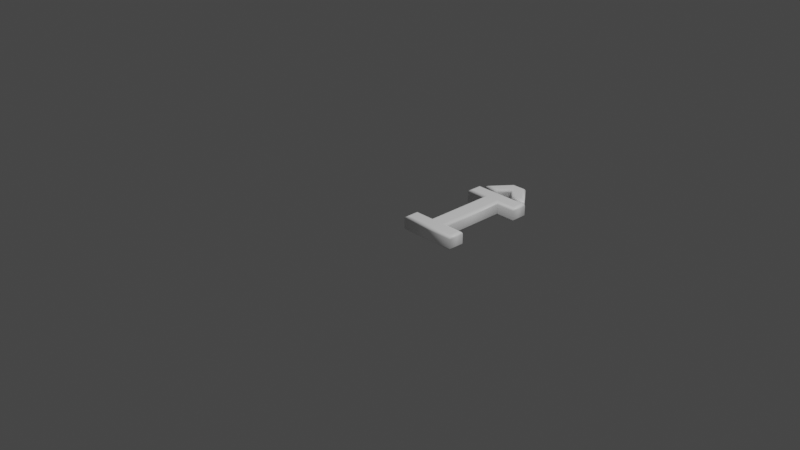 # Source: 206.blend  (saved by Blender 2.83.19; exported with 4.5.12 LTS)
import bpy
from mathutils import Matrix  # noqa: F401  (used for matrix-valued properties, if any)

bpy.ops.wm.read_factory_settings(use_empty=True)
scene = bpy.context.scene
scene.name = 'Scene'

# ---- collections
col_collection = bpy.data.collections.new('Collection'); scene.collection.children.link(col_collection)

# ---- materials (node trees are filled in below, after node groups)
mat_material = bpy.data.materials.new('Material')
mat_material.alpha_threshold = 0.0
mat_material.use_transparent_shadow = False
mat_material.line_color = (0.0, 0.0, 0.0, 1.0)

# ---- material node trees
mat_material.use_nodes = True; mat_material.node_tree.nodes.clear()
_N = mat_material.node_tree.nodes; _L = mat_material.node_tree.links
n0 = _N.new('ShaderNodeOutputMaterial'); n0.name = 'Material Output'; n0.location = (300, 300)
n1 = _N.new('ShaderNodeBsdfPrincipled'); n1.name = 'Principled BSDF'; n1.location = (10, 300)
n1.distribution = 'GGX'
n1.subsurface_method = 'BURLEY'
n1.inputs[0].default_value = (1.0, 1.0, 1.0, 1.0)
n1.inputs[2].default_value = 0.4
n1.inputs[3].default_value = 1.45
n1.inputs[27].default_value = (0.0, 0.0, 0.0, 1.0)
n1.inputs[28].default_value = 1.0
_L.new(n1.outputs[0], n0.inputs[0])
n0.is_active_output = True

# ---- world
world_world = bpy.data.worlds.new('World'); scene.world = world_world
world_world.use_nodes = True; world_world.node_tree.nodes.clear()
_N = world_world.node_tree.nodes; _L = world_world.node_tree.links
n0 = _N.new('ShaderNodeOutputWorld'); n0.name = 'World Output'; n0.location = (300, 300)
n1 = _N.new('ShaderNodeBackground'); n1.name = 'Background'; n1.location = (10, 300)
n1.inputs[0].default_value = (0.05088, 0.05088, 0.05088, 1.0)
_L.new(n1.outputs[0], n0.inputs[0])
n0.is_active_output = True
world_world.color = (0.05088, 0.05088, 0.05088)
world_world.use_sun_shadow = False
world_world.sun_shadow_jitter_overblur = 0.0

# ---- cameras
cam_camera = bpy.data.cameras.new('Camera')
cam_camera.clip_end = 100.0
cam_camera.ortho_scale = 7.314

# ---- lights
light_light = bpy.data.lights.new('Light', 'POINT')
light_light.transmission_factor = 0.0
light_light.energy = 1000.0
light_light.shadow_soft_size = 0.1
light_light.shadow_maximum_resolution = 0.006
light_light.use_absolute_resolution = True

# ---- meshes
me_206 = bpy.data.meshes.new('206')
me_206.from_pydata([(0.2165, 1.138, 0.08), (0.3634, 1.323, 0.08), (0.495, 1.323, 0.08), (0.6418, 1.138, 0.08), (0.5444, 1.138, 0.08), (0.4288, 1.262, 0.08), (0.314, 1.138, 0.08), (0.1399, 0.921, 0.08), (0.1399, 1.039, 0.08), (0.717, 1.039, 0.08), (0.717, 0.921, 0.08), (0.4991, 0.921, 0.08), (0.4991, 0.1183, 0.08), (0.717, 0.1183, 0.08), (0.717, 1.311e-09, 0.08), (0.1399, 1.311e-09, 0.08), (0.1399, 0.1183, 0.08), (0.3578, 0.1183, 0.08), (0.3578, 0.921, 0.08), (0.2165, 1.138, -0.08), (0.3634, 1.323, -0.08), (0.495, 1.323, -0.08), (0.6418, 1.138, -0.08), (0.5444, 1.138, -0.08), (0.4288, 1.262, -0.08), (0.314, 1.138, -0.08), (0.1399, 0.921, -0.08), (0.1399, 1.039, -0.08), (0.717, 1.039, -0.08), (0.717, 0.921, -0.08), (0.4991, 0.921, -0.08), (0.4991, 0.1183, -0.08), (0.717, 0.1183, -0.08), (0.717, -3.577e-10, -0.08), (0.1399, -3.577e-10, -0.08), (0.1399, 0.1183, -0.08), (0.3578, 0.1183, -0.08), (0.3578, 0.921, -0.08), (0.1399, 0.921, -0.08), (0.1284, 0.9095, -0.07772), (0.1187, 0.8998, -0.07121), (0.1122, 0.8933, -0.06148), (0.1099, 0.891, -0.05), (0.1099, 0.891, 0.05), (0.1122, 0.8933, 0.06148), (0.1187, 0.8998, 0.07121), (0.1284, 0.9095, 0.07772), (0.1399, 0.921, 0.08), (0.1399, 1.039, -0.08), (0.1284, 1.051, -0.07772), (0.1187, 1.061, -0.07121), (0.1122, 1.067, -0.06148), (0.1099, 1.069, -0.05), (0.1099, 1.069, 0.05), (0.1122, 1.067, 0.06148), (0.1187, 1.061, 0.07121), (0.1284, 1.051, 0.07772), (0.1399, 1.039, 0.08), (0.717, 1.039, -0.08), (0.7285, 1.051, -0.07772), (0.7382, 1.061, -0.07121), (0.7447, 1.067, -0.06148), (0.747, 1.069, -0.05), (0.747, 1.069, 0.05), (0.7447, 1.067, 0.06148), (0.7382, 1.061, 0.07121), (0.7285, 1.051, 0.07772), (0.717, 1.039, 0.08), (0.717, 0.921, -0.08), (0.7285, 0.9095, -0.07772), (0.7382, 0.8998, -0.07121), (0.7447, 0.8933, -0.06148), (0.747, 0.891, -0.05), (0.747, 0.891, 0.05), (0.7447, 0.8933, 0.06148), (0.7382, 0.8998, 0.07121), (0.7285, 0.9095, 0.07772), (0.717, 0.921, 0.08), (0.4991, 0.921, -0.08), (0.5106, 0.9095, -0.07772), (0.5203, 0.8998, -0.07121), (0.5268, 0.8933, -0.06148), (0.5291, 0.891, -0.05), (0.5291, 0.891, 0.05), (0.5268, 0.8933, 0.06148), (0.5203, 0.8998, 0.07121), (0.5106, 0.9095, 0.07772), (0.4991, 0.921, 0.08), (0.4991, 0.1183, -0.08), (0.5106, 0.1298, -0.07772), (0.5203, 0.1396, -0.07121), (0.5268, 0.1461, -0.06148), (0.5291, 0.1483, -0.05), (0.5291, 0.1483, 0.05), (0.5268, 0.1461, 0.06148), (0.5203, 0.1396, 0.07121), (0.5106, 0.1298, 0.07772), (0.4991, 0.1183, 0.08), (0.717, 0.1183, -0.08), (0.7285, 0.1298, -0.07772), (0.7382, 0.1396, -0.07121), (0.7447, 0.1461, -0.06148), (0.747, 0.1483, -0.05), (0.747, 0.1483, 0.05), (0.7447, 0.1461, 0.06148), (0.7382, 0.1396, 0.07121), (0.7285, 0.1298, 0.07772), (0.717, 0.1183, 0.08), (0.717, -3.577e-10, -0.08), (0.7285, -0.01148, -0.07772), (0.7382, -0.02121, -0.07121), (0.7447, -0.02772, -0.06148), (0.747, -0.03, -0.05), (0.747, -0.03, 0.05), (0.7447, -0.02772, 0.06148), (0.7382, -0.02121, 0.07121), (0.7285, -0.01148, 0.07772), (0.717, 1.311e-09, 0.08), (0.1399, -3.577e-10, -0.08), (0.1284, -0.01148, -0.07772), (0.1187, -0.02121, -0.07121), (0.1122, -0.02772, -0.06148), (0.1099, -0.03, -0.05), (0.1099, -0.03, 0.05), (0.1122, -0.02772, 0.06148), (0.1187, -0.02121, 0.07121), (0.1284, -0.01148, 0.07772), (0.1399, 1.311e-09, 0.08), (0.1399, 0.1183, -0.08), (0.1284, 0.1298, -0.07772), (0.1187, 0.1396, -0.07121), (0.1122, 0.1461, -0.06148), (0.1099, 0.1483, -0.05), (0.1099, 0.1483, 0.05), (0.1122, 0.1461, 0.06148), (0.1187, 0.1396, 0.07121), (0.1284, 0.1298, 0.07772), (0.1399, 0.1183, 0.08), (0.3578, 0.1183, -0.08), (0.3463, 0.1298, -0.07772), (0.3366, 0.1396, -0.07121), (0.3301, 0.1461, -0.06148), (0.3278, 0.1483, -0.05), (0.3278, 0.1483, 0.05), (0.3301, 0.1461, 0.06148), (0.3366, 0.1396, 0.07121), (0.3463, 0.1298, 0.07772), (0.3578, 0.1183, 0.08), (0.3578, 0.921, -0.08), (0.3463, 0.9095, -0.07772), (0.3366, 0.8998, -0.07121), (0.3301, 0.8933, -0.06148), (0.3278, 0.891, -0.05), (0.3278, 0.891, 0.05), (0.3301, 0.8933, 0.06148), (0.3366, 0.8998, 0.07121), (0.3463, 0.9095, 0.07772), (0.3578, 0.921, 0.08), (0.2165, 1.138, -0.08), (0.1927, 1.127, -0.07772), (0.1726, 1.117, -0.07121), (0.1591, 1.11, -0.06148), (0.1544, 1.108, -0.05), (0.1544, 1.108, 0.05), (0.1591, 1.11, 0.06148), (0.1726, 1.117, 0.07121), (0.1927, 1.127, 0.07772), (0.2165, 1.138, 0.08), (0.3634, 1.323, -0.08), (0.3578, 1.335, -0.07772), (0.3531, 1.345, -0.07121), (0.35, 1.351, -0.06148), (0.3489, 1.353, -0.05), (0.3489, 1.353, 0.05), (0.35, 1.351, 0.06148), (0.3531, 1.345, 0.07121), (0.3578, 1.335, 0.07772), (0.3634, 1.323, 0.08), (0.495, 1.323, -0.08), (0.5005, 1.335, -0.07772), (0.5052, 1.345, -0.07121), (0.5083, 1.351, -0.06148), (0.5094, 1.353, -0.05), (0.5094, 1.353, 0.05), (0.5083, 1.351, 0.06148), (0.5052, 1.345, 0.07121), (0.5005, 1.335, 0.07772), (0.495, 1.323, 0.08), (0.6418, 1.138, -0.08), (0.6656, 1.127, -0.07772), (0.6857, 1.117, -0.07121), (0.6992, 1.11, -0.06148), (0.7039, 1.108, -0.05), (0.7039, 1.108, 0.05), (0.6992, 1.11, 0.06148), (0.6857, 1.117, 0.07121), (0.6656, 1.127, 0.07772), (0.6418, 1.138, 0.08), (0.5444, 1.138, -0.08), (0.5394, 1.127, -0.07772), (0.5352, 1.117, -0.07121), (0.5323, 1.11, -0.06148), (0.5313, 1.108, -0.05), (0.5313, 1.108, 0.05), (0.5323, 1.11, 0.06148), (0.5352, 1.117, 0.07121), (0.5394, 1.127, 0.07772), (0.5444, 1.138, 0.08), (0.4288, 1.262, -0.08), (0.4288, 1.245, -0.07772), (0.4289, 1.231, -0.07121), (0.4289, 1.221, -0.06148), (0.4289, 1.218, -0.05), (0.4289, 1.218, 0.05), (0.4289, 1.221, 0.06148), (0.4289, 1.231, 0.07121), (0.4288, 1.245, 0.07772), (0.4288, 1.262, 0.08), (0.314, 1.138, -0.08), (0.319, 1.127, -0.07772), (0.3232, 1.117, -0.07121), (0.3261, 1.11, -0.06148), (0.3271, 1.108, -0.05), (0.3271, 1.108, 0.05), (0.3261, 1.11, 0.06148), (0.3232, 1.117, 0.07121), (0.319, 1.127, 0.07772), (0.314, 1.138, 0.08)], [], [(7, 9, 8), (7, 10, 9), (18, 10, 7), (17, 11, 18), (11, 10, 18), (17, 12, 11), (15, 17, 16), (15, 12, 17), (15, 13, 12), (15, 14, 13), (0, 2, 1), (0, 5, 2), (5, 3, 2), (0, 6, 5), (4, 3, 5), (28, 26, 27), (29, 26, 28), (29, 37, 26), (30, 36, 37), (29, 30, 37), (31, 36, 30), (36, 34, 35), (31, 34, 36), (32, 34, 31), (33, 34, 32), (21, 19, 20), (24, 19, 21), (22, 24, 21), (25, 19, 24), (22, 23, 24), (39, 49, 48, 38), (40, 50, 49, 39), (41, 51, 50, 40), (42, 52, 51, 41), (43, 53, 52, 42), (44, 54, 53, 43), (45, 55, 54, 44), (46, 56, 55, 45), (47, 57, 56, 46), (49, 59, 58, 48), (50, 60, 59, 49), (51, 61, 60, 50), (52, 62, 61, 51), (53, 63, 62, 52), (54, 64, 63, 53), (55, 65, 64, 54), (56, 66, 65, 55), (57, 67, 66, 56), (59, 69, 68, 58), (60, 70, 69, 59), (61, 71, 70, 60), (62, 72, 71, 61), (63, 73, 72, 62), (64, 74, 73, 63), (65, 75, 74, 64), (66, 76, 75, 65), (67, 77, 76, 66), (69, 79, 78, 68), (70, 80, 79, 69), (71, 81, 80, 70), (72, 82, 81, 71), (73, 83, 82, 72), (74, 84, 83, 73), (75, 85, 84, 74), (76, 86, 85, 75), (77, 87, 86, 76), (79, 89, 88, 78), (80, 90, 89, 79), (81, 91, 90, 80), (82, 92, 91, 81), (83, 93, 92, 82), (84, 94, 93, 83), (85, 95, 94, 84), (86, 96, 95, 85), (87, 97, 96, 86), (89, 99, 98, 88), (90, 100, 99, 89), (91, 101, 100, 90), (92, 102, 101, 91), (93, 103, 102, 92), (94, 104, 103, 93), (95, 105, 104, 94), (96, 106, 105, 95), (97, 107, 106, 96), (99, 109, 108, 98), (100, 110, 109, 99), (101, 111, 110, 100), (102, 112, 111, 101), (103, 113, 112, 102), (104, 114, 113, 103), (105, 115, 114, 104), (106, 116, 115, 105), (107, 117, 116, 106), (109, 119, 118, 108), (110, 120, 119, 109), (111, 121, 120, 110), (112, 122, 121, 111), (113, 123, 122, 112), (114, 124, 123, 113), (115, 125, 124, 114), (116, 126, 125, 115), (117, 127, 126, 116), (119, 129, 128, 118), (120, 130, 129, 119), (121, 131, 130, 120), (122, 132, 131, 121), (123, 133, 132, 122), (124, 134, 133, 123), (125, 135, 134, 124), (126, 136, 135, 125), (127, 137, 136, 126), (129, 139, 138, 128), (130, 140, 139, 129), (131, 141, 140, 130), (132, 142, 141, 131), (133, 143, 142, 132), (134, 144, 143, 133), (135, 145, 144, 134), (136, 146, 145, 135), (137, 147, 146, 136), (139, 149, 148, 138), (140, 150, 149, 139), (141, 151, 150, 140), (142, 152, 151, 141), (143, 153, 152, 142), (144, 154, 153, 143), (145, 155, 154, 144), (146, 156, 155, 145), (147, 157, 156, 146), (149, 39, 38, 148), (150, 40, 39, 149), (151, 41, 40, 150), (152, 42, 41, 151), (153, 43, 42, 152), (154, 44, 43, 153), (155, 45, 44, 154), (156, 46, 45, 155), (157, 47, 46, 156), (159, 169, 168, 158), (160, 170, 169, 159), (161, 171, 170, 160), (162, 172, 171, 161), (163, 173, 172, 162), (164, 174, 173, 163), (165, 175, 174, 164), (166, 176, 175, 165), (167, 177, 176, 166), (169, 179, 178, 168), (170, 180, 179, 169), (171, 181, 180, 170), (172, 182, 181, 171), (173, 183, 182, 172), (174, 184, 183, 173), (175, 185, 184, 174), (176, 186, 185, 175), (177, 187, 186, 176), (179, 189, 188, 178), (180, 190, 189, 179), (181, 191, 190, 180), (182, 192, 191, 181), (183, 193, 192, 182), (184, 194, 193, 183), (185, 195, 194, 184), (186, 196, 195, 185), (187, 197, 196, 186), (189, 199, 198, 188), (190, 200, 199, 189), (191, 201, 200, 190), (192, 202, 201, 191), (193, 203, 202, 192), (194, 204, 203, 193), (195, 205, 204, 194), (196, 206, 205, 195), (197, 207, 206, 196), (199, 209, 208, 198), (200, 210, 209, 199), (201, 211, 210, 200), (202, 212, 211, 201), (203, 213, 212, 202), (204, 214, 213, 203), (205, 215, 214, 204), (206, 216, 215, 205), (207, 217, 216, 206), (209, 219, 218, 208), (210, 220, 219, 209), (211, 221, 220, 210), (212, 222, 221, 211), (213, 223, 222, 212), (214, 224, 223, 213), (215, 225, 224, 214), (216, 226, 225, 215), (217, 227, 226, 216), (219, 159, 158, 218), (220, 160, 159, 219), (221, 161, 160, 220), (222, 162, 161, 221), (223, 163, 162, 222), (224, 164, 163, 223), (225, 165, 164, 224), (226, 166, 165, 225), (227, 167, 166, 226)])
me_206.polygons.foreach_set('use_smooth', [0, 0, 0, 0, 0, 0, 0, 0, 0, 0, 0, 0, 0, 0, 0, 0, 0, 0, 0, 0, 0, 0, 0, 0, 0, 0, 0, 0, 0, 0, 1, 1, 1, 1, 1, 1, 1, 1, 1, 1, 1, 1, 1, 1, 1, 1, 1, 1, 1, 1, 1, 1, 1, 1, 1, 1, 1, 1, 1, 1, 1, 1, 1, 1, 1, 1, 1, 1, 1, 1, 1, 1, 1, 1, 1, 1, 1, 1, 1, 1, 1, 1, 1, 1, 1, 1, 1, 1, 1, 1, 1, 1, 1, 1, 1, 1, 1, 1, 1, 1, 1, 1, 1, 1, 1, 1, 1, 1, 1, 1, 1, 1, 1, 1, 1, 1, 1, 1, 1, 1, 1, 1, 1, 1, 1, 1, 1, 1, 1, 1, 1, 1, 1, 1, 1, 1, 1, 1, 1, 1, 1, 1, 1, 1, 1, 1, 1, 1, 1, 1, 1, 1, 1, 1, 1, 1, 1, 1, 1, 1, 1, 1, 1, 1, 1, 1, 1, 1, 1, 1, 1, 1, 1, 1, 1, 1, 1, 1, 1, 1, 1, 1, 1, 1, 1, 1, 1, 1, 1, 1, 1, 1, 1, 1, 1, 1, 1, 1, 1, 1, 1])
_uv = me_206.uv_layers.new(name='UVMap')
_uv.uv.foreach_set('vector', [0.6266, 0.05121, 0.3741, 0.01761, 0.623, 0.0001648, 0.6266, 0.05121, 0.3777, 0.06865, 0.3741, 0.01761, 0.5022, 0.06102, 0.3777, 0.06865, 0.6266, 0.05121, 0.527, 0.4145, 0.44, 0.06538, 0.5022, 0.06102, 0.44, 0.06538, 0.3777, 0.06865, 0.5022, 0.06102, 0.527, 0.4145, 0.4648, 0.4189, 0.44, 0.06538, 0.6266, 0.4599, 0.527, 0.4145, 0.623, 0.4078, 0.6266, 0.4599, 0.4648, 0.4189, 0.527, 0.4145, 0.6266, 0.4599, 0.3688, 0.4256, 0.4648, 0.4189, 0.6266, 0.4599, 0.3725, 0.4777, 0.3688, 0.4256, 0.7084, 0.0001648, 0.6269, 0.1226, 0.6269, 0.06476, 0.7084, 0.0001648, 0.6539, 0.09354, 0.6269, 0.1226, 0.6539, 0.09354, 0.7084, 0.1872, 0.6269, 0.1226, 0.7084, 0.0001648, 0.7084, 0.04302, 0.6539, 0.09354, 0.7084, 0.1444, 0.7084, 0.1872, 0.6539, 0.09354, 0.6649, 0.478, 0.7326, 0.9461, 0.6378, 0.9405, 0.7597, 0.4836, 0.7326, 0.9461, 0.6649, 0.478, 0.7597, 0.4836, 0.7407, 0.9465, 0.7326, 0.9461, 0.7488, 0.9468, 0.7392, 0.9924, 0.7407, 0.9465, 0.7597, 0.4836, 0.7488, 0.9468, 0.7407, 0.9465, 0.7472, 0.9927, 0.7392, 0.9924, 0.7488, 0.9468, 0.7392, 0.9924, 0.7265, 0.9987, 0.7267, 0.992, 0.7472, 0.9927, 0.7265, 0.9987, 0.7392, 0.9924, 0.7597, 0.9931, 0.7265, 0.9987, 0.7472, 0.9927, 0.7595, 0.9998, 0.7265, 0.9987, 0.7597, 0.9931, 0.6269, 0.2521, 0.7084, 0.3746, 0.6269, 0.31, 0.6539, 0.2812, 0.7084, 0.3746, 0.6269, 0.2521, 0.7084, 0.1876, 0.6539, 0.2812, 0.6269, 0.2521, 0.7084, 0.3317, 0.7084, 0.3746, 0.6539, 0.2812, 0.7084, 0.1876, 0.7084, 0.2304, 0.6539, 0.2812, 0.2984, 0.5877, 0.2914, 0.596, 0.2925, 0.5958, 0.2965, 0.5881, 0.3002, 0.5875, 0.2914, 0.5984, 0.2914, 0.596, 0.2984, 0.5877, 0.3021, 0.5873, 0.2916, 0.6007, 0.2914, 0.5984, 0.3002, 0.5875, 0.3041, 0.5871, 0.292, 0.6031, 0.2916, 0.6007, 0.3021, 0.5873, 0.3202, 0.5934, 0.3028, 0.6199, 0.292, 0.6031, 0.3041, 0.5871, 0.3223, 0.5945, 0.3044, 0.6228, 0.3028, 0.6199, 0.3202, 0.5934, 0.3243, 0.5958, 0.3063, 0.6258, 0.3044, 0.6228, 0.3223, 0.5945, 0.3265, 0.5972, 0.3084, 0.6289, 0.3063, 0.6258, 0.3243, 0.5958, 0.3291, 0.599, 0.3107, 0.6324, 0.3084, 0.6289, 0.3265, 0.5972, 0.2914, 0.596, 0.1148, 0.615, 0.1157, 0.6121, 0.2925, 0.5958, 0.2914, 0.5984, 0.1141, 0.618, 0.1148, 0.615, 0.2914, 0.596, 0.2916, 0.6007, 0.1133, 0.6211, 0.1141, 0.618, 0.2914, 0.5984, 0.292, 0.6031, 0.1126, 0.6243, 0.1133, 0.6211, 0.2916, 0.6007, 0.3028, 0.6199, 0.1079, 0.6398, 0.1126, 0.6243, 0.292, 0.6031, 0.3044, 0.6228, 0.1069, 0.6437, 0.1079, 0.6398, 0.3028, 0.6199, 0.3063, 0.6258, 0.1056, 0.6478, 0.1069, 0.6437, 0.3044, 0.6228, 0.3084, 0.6289, 0.104, 0.6522, 0.1056, 0.6478, 0.3063, 0.6258, 0.3107, 0.6324, 0.1019, 0.6571, 0.104, 0.6522, 0.3084, 0.6289, 0.1148, 0.615, 0.09736, 0.5915, 0.1009, 0.5919, 0.1157, 0.6121, 0.1141, 0.618, 0.09391, 0.5913, 0.09736, 0.5915, 0.1148, 0.615, 0.1133, 0.6211, 0.09044, 0.5914, 0.09391, 0.5913, 0.1141, 0.618, 0.1126, 0.6243, 0.0867, 0.5916, 0.09044, 0.5914, 0.1133, 0.6211, 0.1079, 0.6398, 0.06955, 0.6069, 0.0867, 0.5916, 0.1126, 0.6243, 0.1069, 0.6437, 0.06623, 0.6092, 0.06955, 0.6069, 0.1079, 0.6398, 0.1056, 0.6478, 0.06254, 0.612, 0.06623, 0.6092, 0.1069, 0.6437, 0.104, 0.6522, 0.05827, 0.6153, 0.06254, 0.612, 0.1056, 0.6478, 0.1019, 0.6571, 0.05311, 0.6194, 0.05827, 0.6153, 0.104, 0.6522, 0.09736, 0.5915, 0.1521, 0.56, 0.1571, 0.5635, 0.1009, 0.5919, 0.09391, 0.5913, 0.147, 0.5568, 0.1521, 0.56, 0.09736, 0.5915, 0.09044, 0.5914, 0.1419, 0.5539, 0.147, 0.5568, 0.09391, 0.5913, 0.0867, 0.5916, 0.1366, 0.5513, 0.1419, 0.5539, 0.09044, 0.5914, 0.06955, 0.6069, 0.03162, 0.5022, 0.1366, 0.5513, 0.0867, 0.5916, 0.06623, 0.6092, 0.02366, 0.5037, 0.03162, 0.5022, 0.06955, 0.6069, 0.06254, 0.612, 0.01564, 0.5051, 0.02366, 0.5037, 0.06623, 0.6092, 0.05827, 0.6153, 0.007748, 0.5065, 0.01564, 0.5051, 0.06254, 0.612, 0.05311, 0.6194, 0.0001648, 0.5078, 0.007748, 0.5065, 0.05827, 0.6153, 0.1521, 0.56, 0.1725, 0.1291, 0.1789, 0.128, 0.1571, 0.5635, 0.147, 0.5568, 0.1659, 0.13, 0.1725, 0.1291, 0.1521, 0.56, 0.1419, 0.5539, 0.1593, 0.1308, 0.1659, 0.13, 0.147, 0.5568, 0.1366, 0.5513, 0.1528, 0.1314, 0.1593, 0.1308, 0.1419, 0.5539, 0.03162, 0.5022, 0.06279, 0.08236, 0.1528, 0.1314, 0.1366, 0.5513, 0.02366, 0.5037, 0.05704, 0.07984, 0.06279, 0.08236, 0.03162, 0.5022, 0.01564, 0.5051, 0.0514, 0.07707, 0.05704, 0.07984, 0.02366, 0.5037, 0.007748, 0.5065, 0.04582, 0.07418, 0.0514, 0.07707, 0.01564, 0.5051, 0.0001648, 0.5078, 0.04041, 0.0713, 0.04582, 0.07418, 0.007748, 0.5065, 0.1725, 0.1291, 0.1392, 0.05075, 0.142, 0.05108, 0.1789, 0.128, 0.1659, 0.13, 0.1366, 0.05032, 0.1392, 0.05075, 0.1725, 0.1291, 0.1593, 0.1308, 0.1341, 0.04981, 0.1366, 0.05032, 0.1659, 0.13, 0.1528, 0.1314, 0.1316, 0.04926, 0.1341, 0.04981, 0.1593, 0.1308, 0.06279, 0.08236, 0.1168, 0.03413, 0.1316, 0.04926, 0.1528, 0.1314, 0.05704, 0.07984, 0.1152, 0.03192, 0.1168, 0.03413, 0.06279, 0.08236, 0.0514, 0.07707, 0.1136, 0.0296, 0.1152, 0.03192, 0.05704, 0.07984, 0.04582, 0.07418, 0.1119, 0.02694, 0.1136, 0.0296, 0.0514, 0.07707, 0.04041, 0.0713, 0.1101, 0.0237, 0.1119, 0.02694, 0.04582, 0.07418, 0.1392, 0.05075, 0.1549, 0.03462, 0.1557, 0.03673, 0.142, 0.05108, 0.1366, 0.05032, 0.1541, 0.03258, 0.1549, 0.03462, 0.1392, 0.05075, 0.1341, 0.04981, 0.1532, 0.03052, 0.1541, 0.03258, 0.1366, 0.05032, 0.1316, 0.04926, 0.1523, 0.02846, 0.1532, 0.03052, 0.1341, 0.04981, 0.1168, 0.03413, 0.1457, 0.01434, 0.1523, 0.02846, 0.1316, 0.04926, 0.1152, 0.03192, 0.1449, 0.01191, 0.1457, 0.01434, 0.1168, 0.03413, 0.1136, 0.0296, 0.144, 0.009334, 0.1449, 0.01191, 0.1152, 0.03192, 0.1119, 0.02694, 0.1431, 0.006585, 0.144, 0.009334, 0.1136, 0.0296, 0.1101, 0.0237, 0.1421, 0.003576, 0.1431, 0.006585, 0.1119, 0.02694, 0.1549, 0.03462, 0.2621, 0.02852, 0.2613, 0.03042, 0.1557, 0.03673, 0.1541, 0.03258, 0.2628, 0.02665, 0.2621, 0.02852, 0.1549, 0.03462, 0.1532, 0.03052, 0.2636, 0.02471, 0.2628, 0.02665, 0.1541, 0.03258, 0.1523, 0.02846, 0.2643, 0.0227, 0.2636, 0.02471, 0.1532, 0.03052, 0.1457, 0.01434, 0.268, 0.01073, 0.2643, 0.0227, 0.1523, 0.02846, 0.1449, 0.01191, 0.2688, 0.008328, 0.268, 0.01073, 0.1457, 0.01434, 0.144, 0.009334, 0.2697, 0.005775, 0.2688, 0.008328, 0.1449, 0.01191, 0.1431, 0.006585, 0.2708, 0.003093, 0.2697, 0.005775, 0.144, 0.009334, 0.1421, 0.003576, 0.2721, 0.0001648, 0.2708, 0.003093, 0.1431, 0.006585, 0.2621, 0.02852, 0.2743, 0.04304, 0.2718, 0.04285, 0.2613, 0.03042, 0.2628, 0.02665, 0.2766, 0.0431, 0.2743, 0.04304, 0.2621, 0.02852, 0.2636, 0.02471, 0.279, 0.04305, 0.2766, 0.0431, 0.2628, 0.02665, 0.2643, 0.0227, 0.2815, 0.04291, 0.279, 0.04305, 0.2636, 0.02471, 0.268, 0.01073, 0.2944, 0.03185, 0.2815, 0.04291, 0.2643, 0.0227, 0.2688, 0.008328, 0.2965, 0.03004, 0.2944, 0.03185, 0.268, 0.01073, 0.2697, 0.005775, 0.2989, 0.02791, 0.2965, 0.03004, 0.2688, 0.008328, 0.2708, 0.003093, 0.3016, 0.02536, 0.2989, 0.02791, 0.2697, 0.005775, 0.2721, 0.0001648, 0.3047, 0.02214, 0.3016, 0.02536, 0.2708, 0.003093, 0.2743, 0.04304, 0.2294, 0.09025, 0.224, 0.08832, 0.2718, 0.04285, 0.2766, 0.0431, 0.2349, 0.09201, 0.2294, 0.09025, 0.2743, 0.04304, 0.279, 0.04305, 0.2403, 0.09352, 0.2349, 0.09201, 0.2766, 0.0431, 0.2815, 0.04291, 0.2457, 0.09471, 0.2403, 0.09352, 0.279, 0.04305, 0.2944, 0.03185, 0.3411, 0.111, 0.2457, 0.09471, 0.2815, 0.04291, 0.2965, 0.03004, 0.348, 0.109, 0.3411, 0.111, 0.2944, 0.03185, 0.2989, 0.02791, 0.355, 0.1068, 0.348, 0.109, 0.2965, 0.03004, 0.3016, 0.02536, 0.3618, 0.1046, 0.355, 0.1068, 0.2989, 0.02791, 0.3047, 0.02214, 0.3685, 0.1025, 0.3618, 0.1046, 0.3016, 0.02536, 0.2294, 0.09025, 0.2399, 0.5493, 0.2334, 0.5525, 0.224, 0.08832, 0.2349, 0.09201, 0.2461, 0.5465, 0.2399, 0.5493, 0.2294, 0.09025, 0.2403, 0.09352, 0.2522, 0.544, 0.2461, 0.5465, 0.2349, 0.09201, 0.2457, 0.09471, 0.2581, 0.542, 0.2522, 0.544, 0.2403, 0.09352, 0.3411, 0.111, 0.3482, 0.5385, 0.2581, 0.542, 0.2457, 0.09471, 0.348, 0.109, 0.3535, 0.5394, 0.3482, 0.5385, 0.3411, 0.111, 0.355, 0.1068, 0.3586, 0.5405, 0.3535, 0.5394, 0.348, 0.109, 0.3618, 0.1046, 0.3637, 0.5418, 0.3586, 0.5405, 0.355, 0.1068, 0.3685, 0.1025, 0.3685, 0.5432, 0.3637, 0.5418, 0.3618, 0.1046, 0.2399, 0.5493, 0.2984, 0.5877, 0.2965, 0.5881, 0.2334, 0.5525, 0.2461, 0.5465, 0.3002, 0.5875, 0.2984, 0.5877, 0.2399, 0.5493, 0.2522, 0.544, 0.3021, 0.5873, 0.3002, 0.5875, 0.2461, 0.5465, 0.2581, 0.542, 0.3041, 0.5871, 0.3021, 0.5873, 0.2522, 0.544, 0.3482, 0.5385, 0.3202, 0.5934, 0.3041, 0.5871, 0.2581, 0.542, 0.3535, 0.5394, 0.3223, 0.5945, 0.3202, 0.5934, 0.3482, 0.5385, 0.3586, 0.5405, 0.3243, 0.5958, 0.3223, 0.5945, 0.3535, 0.5394, 0.3637, 0.5418, 0.3265, 0.5972, 0.3243, 0.5958, 0.3586, 0.5405, 0.3685, 0.5432, 0.3291, 0.599, 0.3265, 0.5972, 0.3637, 0.5418, 0.5546, 0.5794, 0.4708, 0.4892, 0.4696, 0.478, 0.558, 0.5724, 0.5521, 0.584, 0.4719, 0.4995, 0.4708, 0.4892, 0.5546, 0.5794, 0.5502, 0.5874, 0.4729, 0.5088, 0.4719, 0.4995, 0.5521, 0.584, 0.5486, 0.5902, 0.4736, 0.5172, 0.4729, 0.5088, 0.5502, 0.5874, 0.5512, 0.5854, 0.4898, 0.5825, 0.4736, 0.5172, 0.5486, 0.5902, 0.5494, 0.5872, 0.491, 0.5856, 0.4898, 0.5825, 0.5512, 0.5854, 0.5475, 0.5889, 0.4921, 0.5884, 0.491, 0.5856, 0.5494, 0.5872, 0.5455, 0.5908, 0.4932, 0.5911, 0.4921, 0.5884, 0.5475, 0.5889, 0.5432, 0.5929, 0.4943, 0.5938, 0.4932, 0.5911, 0.5455, 0.5908, 0.4708, 0.4892, 0.3782, 0.5673, 0.3688, 0.5642, 0.4696, 0.478, 0.4719, 0.4995, 0.387, 0.5702, 0.3782, 0.5673, 0.4708, 0.4892, 0.4729, 0.5088, 0.3952, 0.5729, 0.387, 0.5702, 0.4719, 0.4995, 0.4736, 0.5172, 0.4029, 0.5753, 0.3952, 0.5729, 0.4729, 0.5088, 0.4898, 0.5825, 0.4585, 0.6093, 0.4029, 0.5753, 0.4736, 0.5172, 0.491, 0.5856, 0.4612, 0.6109, 0.4585, 0.6093, 0.4898, 0.5825, 0.4921, 0.5884, 0.4638, 0.6124, 0.4612, 0.6109, 0.491, 0.5856, 0.4932, 0.5911, 0.4662, 0.6139, 0.4638, 0.6124, 0.4921, 0.5884, 0.4943, 0.5938, 0.4687, 0.6155, 0.4662, 0.6139, 0.4932, 0.5911, 0.3782, 0.5673, 0.4418, 0.6683, 0.4342, 0.6697, 0.3688, 0.5642, 0.387, 0.5702, 0.447, 0.6671, 0.4418, 0.6683, 0.3782, 0.5673, 0.3952, 0.5729, 0.4511, 0.6661, 0.447, 0.6671, 0.387, 0.5702, 0.4029, 0.5753, 0.4545, 0.6652, 0.4511, 0.6661, 0.3952, 0.5729, 0.4585, 0.6093, 0.4501, 0.6689, 0.4545, 0.6652, 0.4029, 0.5753, 0.4612, 0.6109, 0.4522, 0.6674, 0.4501, 0.6689, 0.4585, 0.6093, 0.4638, 0.6124, 0.4543, 0.6659, 0.4522, 0.6674, 0.4612, 0.6109, 0.4662, 0.6139, 0.4565, 0.6642, 0.4543, 0.6659, 0.4638, 0.6124, 0.4687, 0.6155, 0.459, 0.6623, 0.4565, 0.6642, 0.4662, 0.6139, 0.4418, 0.6683, 0.429, 0.7461, 0.4172, 0.7544, 0.4342, 0.6697, 0.447, 0.6671, 0.4385, 0.7389, 0.429, 0.7461, 0.4418, 0.6683, 0.4511, 0.6661, 0.4463, 0.7326, 0.4385, 0.7389, 0.447, 0.6671, 0.4545, 0.6652, 0.4529, 0.7264, 0.4463, 0.7326, 0.4511, 0.6661, 0.4501, 0.6689, 0.4801, 0.6723, 0.4529, 0.7264, 0.4545, 0.6652, 0.4522, 0.6674, 0.479, 0.6694, 0.4801, 0.6723, 0.4501, 0.6689, 0.4543, 0.6659, 0.4778, 0.667, 0.479, 0.6694, 0.4522, 0.6674, 0.4565, 0.6642, 0.4766, 0.6646, 0.4778, 0.667, 0.4543, 0.6659, 0.459, 0.6623, 0.4752, 0.6623, 0.4766, 0.6646, 0.4565, 0.6642, 0.429, 0.7461, 0.6212, 0.8042, 0.6374, 0.8259, 0.4172, 0.7544, 0.4385, 0.7389, 0.606, 0.784, 0.6212, 0.8042, 0.429, 0.7461, 0.4463, 0.7326, 0.592, 0.7658, 0.606, 0.784, 0.4385, 0.7389, 0.4529, 0.7264, 0.5798, 0.7503, 0.592, 0.7658, 0.4463, 0.7326, 0.4801, 0.6723, 0.5089, 0.6368, 0.5798, 0.7503, 0.4529, 0.7264, 0.479, 0.6694, 0.5061, 0.6333, 0.5089, 0.6368, 0.4801, 0.6723, 0.4778, 0.667, 0.5032, 0.6299, 0.5061, 0.6333, 0.479, 0.6694, 0.4766, 0.6646, 0.5004, 0.6266, 0.5032, 0.6299, 0.4778, 0.667, 0.4752, 0.6623, 0.4979, 0.6235, 0.5004, 0.6266, 0.4766, 0.6646, 0.6212, 0.8042, 0.6261, 0.5876, 0.6374, 0.5794, 0.6374, 0.8259, 0.606, 0.784, 0.6163, 0.5941, 0.6261, 0.5876, 0.6212, 0.8042, 0.592, 0.7658, 0.6079, 0.5991, 0.6163, 0.5941, 0.606, 0.784, 0.5798, 0.7503, 0.5997, 0.6031, 0.6079, 0.5991, 0.592, 0.7658, 0.5089, 0.6368, 0.5491, 0.6151, 0.5997, 0.6031, 0.5798, 0.7503, 0.5061, 0.6333, 0.5466, 0.6135, 0.5491, 0.6151, 0.5089, 0.6368, 0.5032, 0.6299, 0.5444, 0.6119, 0.5466, 0.6135, 0.5061, 0.6333, 0.5004, 0.6266, 0.5423, 0.6103, 0.5444, 0.6119, 0.5032, 0.6299, 0.4979, 0.6235, 0.5403, 0.6085, 0.5423, 0.6103, 0.5004, 0.6266, 0.6261, 0.5876, 0.5546, 0.5794, 0.558, 0.5724, 0.6374, 0.5794, 0.6163, 0.5941, 0.5521, 0.584, 0.5546, 0.5794, 0.6261, 0.5876, 0.6079, 0.5991, 0.5502, 0.5874, 0.5521, 0.584, 0.6163, 0.5941, 0.5997, 0.6031, 0.5486, 0.5902, 0.5502, 0.5874, 0.6079, 0.5991, 0.5491, 0.6151, 0.5512, 0.5854, 0.5486, 0.5902, 0.5997, 0.6031, 0.5466, 0.6135, 0.5494, 0.5872, 0.5512, 0.5854, 0.5491, 0.6151, 0.5444, 0.6119, 0.5475, 0.5889, 0.5494, 0.5872, 0.5466, 0.6135, 0.5423, 0.6103, 0.5455, 0.5908, 0.5475, 0.5889, 0.5444, 0.6119, 0.5403, 0.6085, 0.5432, 0.5929, 0.5455, 0.5908, 0.5423, 0.6103])
me_206.materials.append(mat_material)
me_206.use_remesh_fix_poles = True
me_206.use_remesh_preserve_attributes = False
me_206.use_mirror_vertex_groups = False
me_206.update()

# ---- objects
ob_light = bpy.data.objects.new('Light', light_light)
ob_camera = bpy.data.objects.new('Camera', cam_camera)
ob_206 = bpy.data.objects.new('206', me_206)

# ---- transforms, parenting, visibility, modifiers, constraints
ob_light.location = (4.076, 1.005, 5.904)
ob_light.rotation_euler = (0.6503, 0.05522, 1.866)
ob_light.lock_rotations_4d = False
ob_light.empty_display_type = 'ARROWS'
ob_light.color = (0.0, 0.0, 0.0, 0.0)
ob_light.lineart.crease_threshold = 0.0
ob_camera.location = (7.359, -6.926, 4.958)
ob_camera.rotation_euler = (1.109, 0.0, 0.8149)
ob_camera.lock_rotations_4d = False
ob_camera.empty_display_type = 'ARROWS'
ob_camera.color = (0.0, 0.0, 0.0, 0.0)
ob_camera.display_type = 'WIRE'
ob_camera.lineart.crease_threshold = 0.0
ob_206.location = (0.0, 0.0, 0.0)
ob_206.lineart.crease_threshold = 0.0

# ---- collection membership
col_collection.objects.link(ob_light)
col_collection.objects.link(ob_camera)
col_collection.objects.link(ob_206)

# ---- scene / render settings (as saved in the file)
scene.camera = ob_camera
scene.frame_start = 1; scene.frame_end = 250; scene.frame_set(1)
scene.render.engine = 'BLENDER_EEVEE_NEXT'
scene.cycles.use_denoising = False
scene.cycles.samples = 128
scene.cycles.sampling_pattern = 'TABULATED_SOBOL'
scene.cycles.use_adaptive_sampling = False
scene.cycles.use_light_tree = False
scene.view_settings.view_transform = 'Filmic'
bpy.context.view_layer.update()
